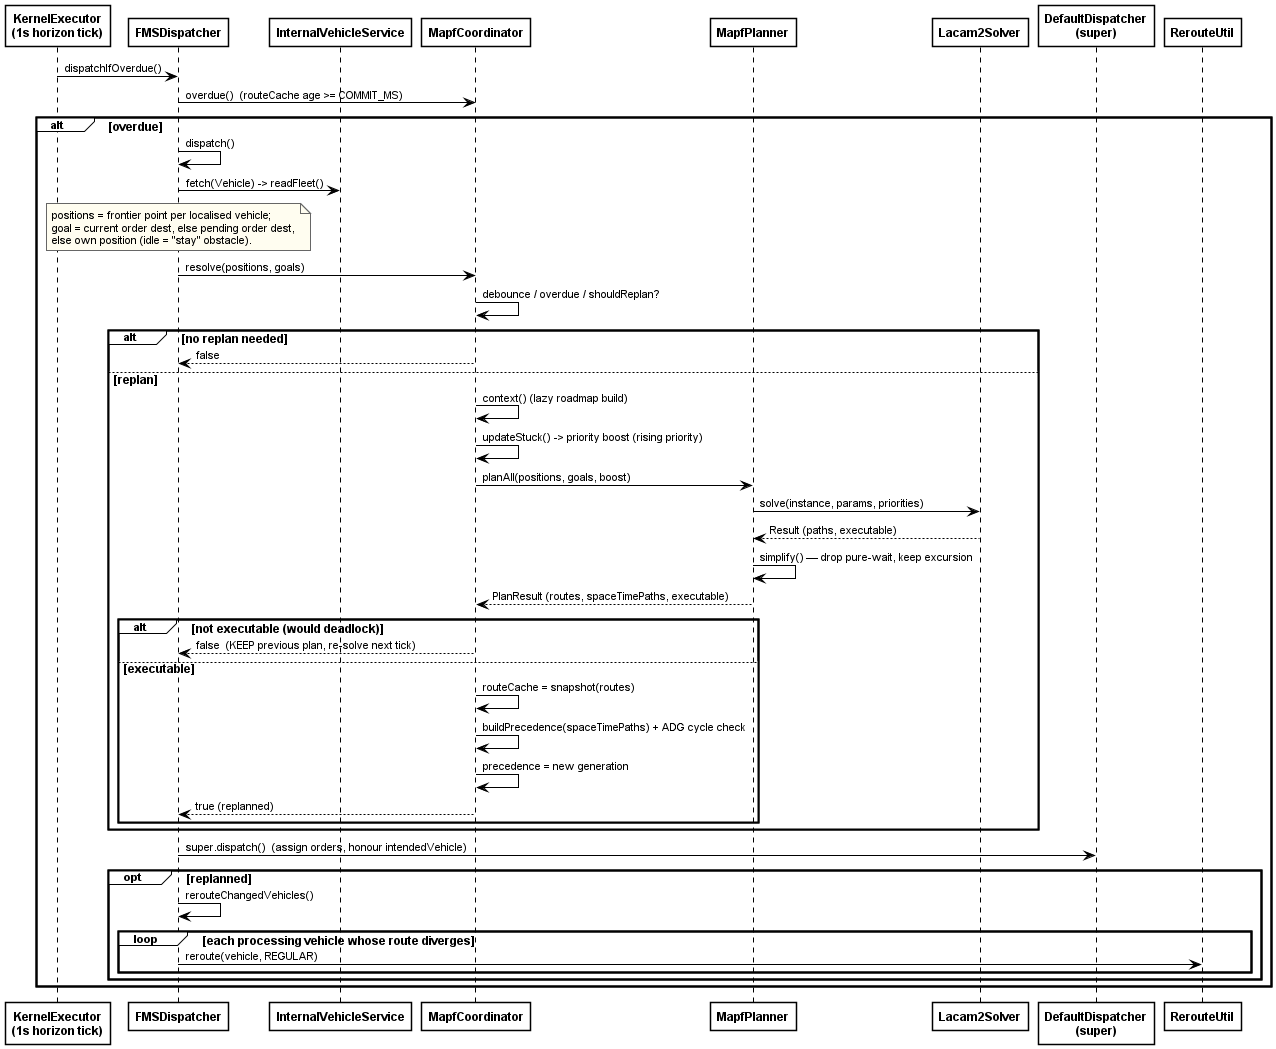

The diagram above was rendered by PlantUML. Its source (embedded in the PNG):
@startuml fig-2-7-2-seq-mapf-dispatch-cycle
' SDS Figure II-2.7.2 — Fleet-wide MAPF dispatch cycle
' Fixed 2026-08-09: solver participant renamed Lacam2Solver (actual Java class);
' the solver returns Lacam2Solver.Result, not a "SolverResult" type.
' Verified against opentcs-integration-FMS .../fms/kernel/FMSDispatcher.java,
' mapf/MapfCoordinator.java, mapf/MapfPlanner.java.
' Render: java -jar plantuml.jar -charset UTF-8 -tpng fig-2-7-2-seq-mapf-dispatch-cycle.puml
!include _style.iuml

participant "KernelExecutor\n(1s horizon tick)" as Executor
participant FMSDispatcher as Dispatcher
participant InternalVehicleService as VehicleSvc
participant MapfCoordinator as Coordinator
participant MapfPlanner as Planner
participant Lacam2Solver as Solver
participant "DefaultDispatcher\n(super)" as Super
participant RerouteUtil

Executor -> Dispatcher: dispatchIfOverdue()
Dispatcher -> Coordinator: overdue()  (routeCache age >= COMMIT_MS)

alt overdue
  Dispatcher -> Dispatcher: dispatch()
  Dispatcher -> VehicleSvc: fetch(Vehicle) -> readFleet()
  note over Dispatcher
    positions = frontier point per localised vehicle;
    goal = current order dest, else pending order dest,
    else own position (idle = "stay" obstacle).
  end note

  Dispatcher -> Coordinator: resolve(positions, goals)
  Coordinator -> Coordinator: debounce / overdue / shouldReplan?

  alt no replan needed
    Coordinator --> Dispatcher: false
  else replan
    Coordinator -> Coordinator: context() (lazy roadmap build)
    Coordinator -> Coordinator: updateStuck() -> priority boost (rising priority)
    Coordinator -> Planner: planAll(positions, goals, boost)
    Planner -> Solver: solve(instance, params, priorities)
    Solver --> Planner: Result (paths, executable)
    Planner -> Planner: simplify() — drop pure-wait, keep excursion
    Planner --> Coordinator: PlanResult (routes, spaceTimePaths, executable)

    alt not executable (would deadlock)
      Coordinator --> Dispatcher: false  (KEEP previous plan, re-solve next tick)
    else executable
      Coordinator -> Coordinator: routeCache = snapshot(routes)
      Coordinator -> Coordinator: buildPrecedence(spaceTimePaths) + ADG cycle check
      Coordinator -> Coordinator: precedence = new generation
      Coordinator --> Dispatcher: true (replanned)
    end
  end

  Dispatcher -> Super: super.dispatch()  (assign orders, honour intendedVehicle)

  opt replanned
    Dispatcher -> Dispatcher: rerouteChangedVehicles()
    loop each processing vehicle whose route diverges
      Dispatcher -> RerouteUtil: reroute(vehicle, REGULAR)
    end
  end
end

@enduml